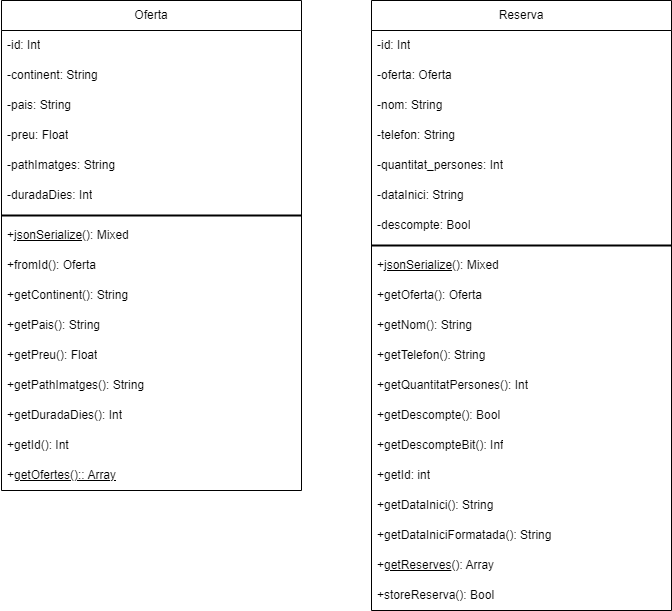

The diagram above was exported from draw.io. Its source (the exported page's mxGraphModel, read from the mxfile embedded in the PNG):
<mxGraphModel dx="214" dy="613" grid="1" gridSize="10" guides="1" tooltips="1" connect="1" arrows="1" fold="1" page="1" pageScale="1" pageWidth="850" pageHeight="1100" math="0" shadow="0">
  <root>
    <mxCell id="0" />
    <mxCell id="1" parent="0" />
    <mxCell id="2" value="Oferta" style="swimlane;fontStyle=0;childLayout=stackLayout;horizontal=1;startSize=30;horizontalStack=0;resizeParent=1;resizeParentMax=0;resizeLast=0;collapsible=1;marginBottom=0;whiteSpace=wrap;html=1;" parent="1" vertex="1">
      <mxGeometry x="110" y="155" width="300" height="490" as="geometry" />
    </mxCell>
    <mxCell id="3" value="-id: Int" style="text;strokeColor=none;fillColor=none;align=left;verticalAlign=middle;spacingLeft=4;spacingRight=4;overflow=hidden;points=[[0,0.5],[1,0.5]];portConstraint=eastwest;rotatable=0;whiteSpace=wrap;html=1;" parent="2" vertex="1">
      <mxGeometry y="30" width="300" height="30" as="geometry" />
    </mxCell>
    <mxCell id="4" value="-continent: String" style="text;strokeColor=none;fillColor=none;align=left;verticalAlign=middle;spacingLeft=4;spacingRight=4;overflow=hidden;points=[[0,0.5],[1,0.5]];portConstraint=eastwest;rotatable=0;whiteSpace=wrap;html=1;" parent="2" vertex="1">
      <mxGeometry y="60" width="300" height="30" as="geometry" />
    </mxCell>
    <mxCell id="5" value="-pais: String" style="text;strokeColor=none;fillColor=none;align=left;verticalAlign=middle;spacingLeft=4;spacingRight=4;overflow=hidden;points=[[0,0.5],[1,0.5]];portConstraint=eastwest;rotatable=0;whiteSpace=wrap;html=1;" parent="2" vertex="1">
      <mxGeometry y="90" width="300" height="30" as="geometry" />
    </mxCell>
    <mxCell id="6" value="-preu: Float" style="text;strokeColor=none;fillColor=none;align=left;verticalAlign=middle;spacingLeft=4;spacingRight=4;overflow=hidden;points=[[0,0.5],[1,0.5]];portConstraint=eastwest;rotatable=0;whiteSpace=wrap;html=1;" parent="2" vertex="1">
      <mxGeometry y="120" width="300" height="30" as="geometry" />
    </mxCell>
    <mxCell id="7" value="-pathImatges: String" style="text;strokeColor=none;fillColor=none;align=left;verticalAlign=middle;spacingLeft=4;spacingRight=4;overflow=hidden;points=[[0,0.5],[1,0.5]];portConstraint=eastwest;rotatable=0;whiteSpace=wrap;html=1;" parent="2" vertex="1">
      <mxGeometry y="150" width="300" height="30" as="geometry" />
    </mxCell>
    <mxCell id="8" value="-duradaDies: Int" style="text;strokeColor=none;fillColor=none;align=left;verticalAlign=middle;spacingLeft=4;spacingRight=4;overflow=hidden;points=[[0,0.5],[1,0.5]];portConstraint=eastwest;rotatable=0;whiteSpace=wrap;html=1;" parent="2" vertex="1">
      <mxGeometry y="180" width="300" height="30" as="geometry" />
    </mxCell>
    <mxCell id="10" value="" style="line;strokeWidth=2;html=1;" parent="2" vertex="1">
      <mxGeometry y="210" width="300" height="10" as="geometry" />
    </mxCell>
    <mxCell id="11" value="+&lt;u&gt;jsonSerialize&lt;/u&gt;(): Mixed" style="text;strokeColor=none;fillColor=none;align=left;verticalAlign=middle;spacingLeft=4;spacingRight=4;overflow=hidden;points=[[0,0.5],[1,0.5]];portConstraint=eastwest;rotatable=0;whiteSpace=wrap;html=1;" parent="2" vertex="1">
      <mxGeometry y="220" width="300" height="30" as="geometry" />
    </mxCell>
    <mxCell id="13" value="+fromId(): Oferta" style="text;strokeColor=none;fillColor=none;align=left;verticalAlign=middle;spacingLeft=4;spacingRight=4;overflow=hidden;points=[[0,0.5],[1,0.5]];portConstraint=eastwest;rotatable=0;whiteSpace=wrap;html=1;" parent="2" vertex="1">
      <mxGeometry y="250" width="300" height="30" as="geometry" />
    </mxCell>
    <mxCell id="12" value="+getContinent(): String" style="text;strokeColor=none;fillColor=none;align=left;verticalAlign=middle;spacingLeft=4;spacingRight=4;overflow=hidden;points=[[0,0.5],[1,0.5]];portConstraint=eastwest;rotatable=0;whiteSpace=wrap;html=1;" parent="2" vertex="1">
      <mxGeometry y="280" width="300" height="30" as="geometry" />
    </mxCell>
    <mxCell id="16" value="+getPais(): String" style="text;strokeColor=none;fillColor=none;align=left;verticalAlign=middle;spacingLeft=4;spacingRight=4;overflow=hidden;points=[[0,0.5],[1,0.5]];portConstraint=eastwest;rotatable=0;whiteSpace=wrap;html=1;" parent="2" vertex="1">
      <mxGeometry y="310" width="300" height="30" as="geometry" />
    </mxCell>
    <mxCell id="15" value="+getPreu(): Float" style="text;strokeColor=none;fillColor=none;align=left;verticalAlign=middle;spacingLeft=4;spacingRight=4;overflow=hidden;points=[[0,0.5],[1,0.5]];portConstraint=eastwest;rotatable=0;whiteSpace=wrap;html=1;" parent="2" vertex="1">
      <mxGeometry y="340" width="300" height="30" as="geometry" />
    </mxCell>
    <mxCell id="17" value="+getPathImatges(): String" style="text;strokeColor=none;fillColor=none;align=left;verticalAlign=middle;spacingLeft=4;spacingRight=4;overflow=hidden;points=[[0,0.5],[1,0.5]];portConstraint=eastwest;rotatable=0;whiteSpace=wrap;html=1;" parent="2" vertex="1">
      <mxGeometry y="370" width="300" height="30" as="geometry" />
    </mxCell>
    <mxCell id="30" value="+getDuradaDies(): Int" style="text;strokeColor=none;fillColor=none;align=left;verticalAlign=middle;spacingLeft=4;spacingRight=4;overflow=hidden;points=[[0,0.5],[1,0.5]];portConstraint=eastwest;rotatable=0;whiteSpace=wrap;html=1;" parent="2" vertex="1">
      <mxGeometry y="400" width="300" height="30" as="geometry" />
    </mxCell>
    <mxCell id="21" value="+getId(): Int" style="text;strokeColor=none;fillColor=none;align=left;verticalAlign=middle;spacingLeft=4;spacingRight=4;overflow=hidden;points=[[0,0.5],[1,0.5]];portConstraint=eastwest;rotatable=0;whiteSpace=wrap;html=1;" parent="2" vertex="1">
      <mxGeometry y="430" width="300" height="30" as="geometry" />
    </mxCell>
    <mxCell id="23" value="+&lt;u&gt;getOfertes():: Array&lt;/u&gt;" style="text;strokeColor=none;fillColor=none;align=left;verticalAlign=middle;spacingLeft=4;spacingRight=4;overflow=hidden;points=[[0,0.5],[1,0.5]];portConstraint=eastwest;rotatable=0;whiteSpace=wrap;html=1;" parent="2" vertex="1">
      <mxGeometry y="460" width="300" height="30" as="geometry" />
    </mxCell>
    <mxCell id="32" value="Reserva" style="swimlane;fontStyle=0;childLayout=stackLayout;horizontal=1;startSize=30;horizontalStack=0;resizeParent=1;resizeParentMax=0;resizeLast=0;collapsible=1;marginBottom=0;whiteSpace=wrap;html=1;" parent="1" vertex="1">
      <mxGeometry x="480" y="155" width="300" height="610" as="geometry">
        <mxRectangle x="410" y="155" width="90" height="30" as="alternateBounds" />
      </mxGeometry>
    </mxCell>
    <mxCell id="53" value="-id: Int" style="text;strokeColor=none;fillColor=none;align=left;verticalAlign=middle;spacingLeft=4;spacingRight=4;overflow=hidden;points=[[0,0.5],[1,0.5]];portConstraint=eastwest;rotatable=0;whiteSpace=wrap;html=1;" vertex="1" parent="32">
      <mxGeometry y="30" width="300" height="30" as="geometry" />
    </mxCell>
    <mxCell id="33" value="-oferta: Oferta" style="text;strokeColor=none;fillColor=none;align=left;verticalAlign=middle;spacingLeft=4;spacingRight=4;overflow=hidden;points=[[0,0.5],[1,0.5]];portConstraint=eastwest;rotatable=0;whiteSpace=wrap;html=1;" parent="32" vertex="1">
      <mxGeometry y="60" width="300" height="30" as="geometry" />
    </mxCell>
    <mxCell id="34" value="-nom: String" style="text;strokeColor=none;fillColor=none;align=left;verticalAlign=middle;spacingLeft=4;spacingRight=4;overflow=hidden;points=[[0,0.5],[1,0.5]];portConstraint=eastwest;rotatable=0;whiteSpace=wrap;html=1;" parent="32" vertex="1">
      <mxGeometry y="90" width="300" height="30" as="geometry" />
    </mxCell>
    <mxCell id="37" value="-telefon: String" style="text;strokeColor=none;fillColor=none;align=left;verticalAlign=middle;spacingLeft=4;spacingRight=4;overflow=hidden;points=[[0,0.5],[1,0.5]];portConstraint=eastwest;rotatable=0;whiteSpace=wrap;html=1;" parent="32" vertex="1">
      <mxGeometry y="120" width="300" height="30" as="geometry" />
    </mxCell>
    <mxCell id="38" value="-quantitat_persones: Int" style="text;strokeColor=none;fillColor=none;align=left;verticalAlign=middle;spacingLeft=4;spacingRight=4;overflow=hidden;points=[[0,0.5],[1,0.5]];portConstraint=eastwest;rotatable=0;whiteSpace=wrap;html=1;" parent="32" vertex="1">
      <mxGeometry y="150" width="300" height="30" as="geometry" />
    </mxCell>
    <mxCell id="35" value="-dataInici: String" style="text;strokeColor=none;fillColor=none;align=left;verticalAlign=middle;spacingLeft=4;spacingRight=4;overflow=hidden;points=[[0,0.5],[1,0.5]];portConstraint=eastwest;rotatable=0;whiteSpace=wrap;html=1;" parent="32" vertex="1">
      <mxGeometry y="180" width="300" height="30" as="geometry" />
    </mxCell>
    <mxCell id="40" value="-descompte: Bool" style="text;strokeColor=none;fillColor=none;align=left;verticalAlign=middle;spacingLeft=4;spacingRight=4;overflow=hidden;points=[[0,0.5],[1,0.5]];portConstraint=eastwest;rotatable=0;whiteSpace=wrap;html=1;" parent="32" vertex="1">
      <mxGeometry y="210" width="300" height="30" as="geometry" />
    </mxCell>
    <mxCell id="41" value="" style="line;strokeWidth=2;html=1;" parent="32" vertex="1">
      <mxGeometry y="240" width="300" height="10" as="geometry" />
    </mxCell>
    <mxCell id="42" value="+&lt;u&gt;jsonSerialize&lt;/u&gt;(): Mixed" style="text;strokeColor=none;fillColor=none;align=left;verticalAlign=middle;spacingLeft=4;spacingRight=4;overflow=hidden;points=[[0,0.5],[1,0.5]];portConstraint=eastwest;rotatable=0;whiteSpace=wrap;html=1;" parent="32" vertex="1">
      <mxGeometry y="250" width="300" height="30" as="geometry" />
    </mxCell>
    <mxCell id="43" value="+getOferta(): Oferta" style="text;strokeColor=none;fillColor=none;align=left;verticalAlign=middle;spacingLeft=4;spacingRight=4;overflow=hidden;points=[[0,0.5],[1,0.5]];portConstraint=eastwest;rotatable=0;whiteSpace=wrap;html=1;" parent="32" vertex="1">
      <mxGeometry y="280" width="300" height="30" as="geometry" />
    </mxCell>
    <mxCell id="44" value="+getNom(): String" style="text;strokeColor=none;fillColor=none;align=left;verticalAlign=middle;spacingLeft=4;spacingRight=4;overflow=hidden;points=[[0,0.5],[1,0.5]];portConstraint=eastwest;rotatable=0;whiteSpace=wrap;html=1;" parent="32" vertex="1">
      <mxGeometry y="310" width="300" height="30" as="geometry" />
    </mxCell>
    <mxCell id="45" value="+getTelefon(): String" style="text;strokeColor=none;fillColor=none;align=left;verticalAlign=middle;spacingLeft=4;spacingRight=4;overflow=hidden;points=[[0,0.5],[1,0.5]];portConstraint=eastwest;rotatable=0;whiteSpace=wrap;html=1;" parent="32" vertex="1">
      <mxGeometry y="340" width="300" height="30" as="geometry" />
    </mxCell>
    <mxCell id="46" value="+getQuantitatPersones(): Int" style="text;strokeColor=none;fillColor=none;align=left;verticalAlign=middle;spacingLeft=4;spacingRight=4;overflow=hidden;points=[[0,0.5],[1,0.5]];portConstraint=eastwest;rotatable=0;whiteSpace=wrap;html=1;" parent="32" vertex="1">
      <mxGeometry y="370" width="300" height="30" as="geometry" />
    </mxCell>
    <mxCell id="47" value="+getDescompte(): Bool" style="text;strokeColor=none;fillColor=none;align=left;verticalAlign=middle;spacingLeft=4;spacingRight=4;overflow=hidden;points=[[0,0.5],[1,0.5]];portConstraint=eastwest;rotatable=0;whiteSpace=wrap;html=1;" parent="32" vertex="1">
      <mxGeometry y="400" width="300" height="30" as="geometry" />
    </mxCell>
    <mxCell id="48" value="+getDescompteBit(): Inf" style="text;strokeColor=none;fillColor=none;align=left;verticalAlign=middle;spacingLeft=4;spacingRight=4;overflow=hidden;points=[[0,0.5],[1,0.5]];portConstraint=eastwest;rotatable=0;whiteSpace=wrap;html=1;" parent="32" vertex="1">
      <mxGeometry y="430" width="300" height="30" as="geometry" />
    </mxCell>
    <mxCell id="54" value="+getId: int" style="text;strokeColor=none;fillColor=none;align=left;verticalAlign=middle;spacingLeft=4;spacingRight=4;overflow=hidden;points=[[0,0.5],[1,0.5]];portConstraint=eastwest;rotatable=0;whiteSpace=wrap;html=1;" vertex="1" parent="32">
      <mxGeometry y="460" width="300" height="30" as="geometry" />
    </mxCell>
    <mxCell id="49" value="+getDataInici(): String" style="text;strokeColor=none;fillColor=none;align=left;verticalAlign=middle;spacingLeft=4;spacingRight=4;overflow=hidden;points=[[0,0.5],[1,0.5]];portConstraint=eastwest;rotatable=0;whiteSpace=wrap;html=1;" parent="32" vertex="1">
      <mxGeometry y="490" width="300" height="30" as="geometry" />
    </mxCell>
    <mxCell id="50" value="+getDataIniciFormatada(): String" style="text;strokeColor=none;fillColor=none;align=left;verticalAlign=middle;spacingLeft=4;spacingRight=4;overflow=hidden;points=[[0,0.5],[1,0.5]];portConstraint=eastwest;rotatable=0;whiteSpace=wrap;html=1;" parent="32" vertex="1">
      <mxGeometry y="520" width="300" height="30" as="geometry" />
    </mxCell>
    <mxCell id="51" value="+&lt;u&gt;getReserves&lt;/u&gt;(): Array" style="text;strokeColor=none;fillColor=none;align=left;verticalAlign=middle;spacingLeft=4;spacingRight=4;overflow=hidden;points=[[0,0.5],[1,0.5]];portConstraint=eastwest;rotatable=0;whiteSpace=wrap;html=1;" parent="32" vertex="1">
      <mxGeometry y="550" width="300" height="30" as="geometry" />
    </mxCell>
    <mxCell id="52" value="+storeReserva(): Bool" style="text;strokeColor=none;fillColor=none;align=left;verticalAlign=middle;spacingLeft=4;spacingRight=4;overflow=hidden;points=[[0,0.5],[1,0.5]];portConstraint=eastwest;rotatable=0;whiteSpace=wrap;html=1;" parent="32" vertex="1">
      <mxGeometry y="580" width="300" height="30" as="geometry" />
    </mxCell>
  </root>
</mxGraphModel>